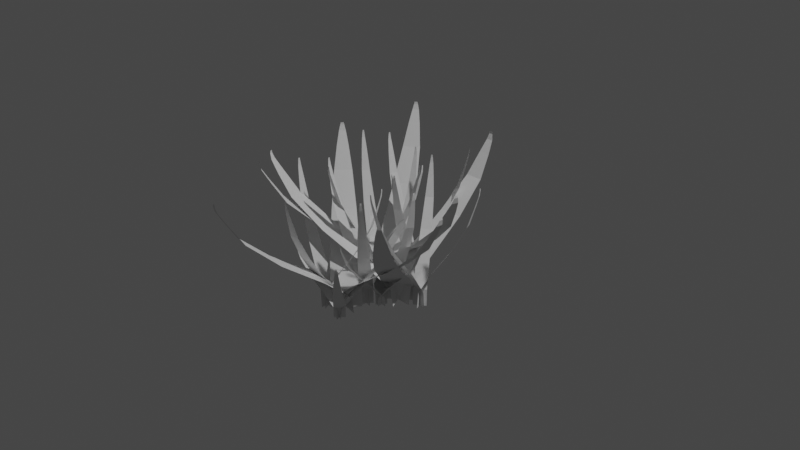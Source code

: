 # Source: Grass_V1.blend  (saved by Blender 2.93.20; exported with 4.5.12 LTS)
import bpy
from mathutils import Matrix  # noqa: F401  (used for matrix-valued properties, if any)

bpy.ops.wm.read_factory_settings(use_empty=True)
scene = bpy.context.scene
scene.name = 'Scene'

# ---- collections
col_collection = bpy.data.collections.new('Collection'); scene.collection.children.link(col_collection)

# ---- world
world_world = bpy.data.worlds.new('World'); scene.world = world_world
world_world.use_nodes = True; world_world.node_tree.nodes.clear()
_N = world_world.node_tree.nodes; _L = world_world.node_tree.links
n0 = _N.new('ShaderNodeOutputWorld'); n0.name = 'World Output'; n0.location = (300, 300)
n1 = _N.new('ShaderNodeBackground'); n1.name = 'Background'; n1.location = (10, 300)
n1.inputs[0].default_value = (0.05088, 0.05088, 0.05088, 1.0)
_L.new(n1.outputs[0], n0.inputs[0])
n0.is_active_output = True
world_world.color = (0.05088, 0.05088, 0.05088)
world_world.use_sun_shadow = False
world_world.sun_shadow_jitter_overblur = 0.0

# ---- cameras
cam_camera = bpy.data.cameras.new('Camera')
cam_camera.clip_end = 100.0
cam_camera.ortho_scale = 7.314

# ---- lights
light_light = bpy.data.lights.new('Light', 'POINT')
light_light.transmission_factor = 0.0
light_light.energy = 1000.0
light_light.shadow_soft_size = 0.1
light_light.shadow_maximum_resolution = 0.006
light_light.use_absolute_resolution = True

# ---- meshes
me_plane = bpy.data.meshes.new('Plane')
me_plane.from_pydata([(-1.0, -1.0, 0.0), (1.0, -1.0, 0.0), (-0.1, 0.943, -0.8316), (0.1, 0.943, -0.8316), (-0.1339, 0.9097, -0.8323), (-0.2276, 0.8301, -0.8214), (-0.3864, 0.6585, -0.7724), (-0.6007, 0.3635, -0.6808), (-0.8146, -0.03188, -0.4702), (-0.9579, -0.4365, -0.1915), (-1.0, -0.7497, -0.01666), (1.0, -0.7497, -0.01666), (0.9579, -0.4365, -0.1915), (0.8146, -0.03188, -0.4702), (0.6007, 0.3635, -0.6808), (0.3864, 0.6585, -0.7724), (0.2276, 0.8301, -0.8214), (0.1339, 0.9097, -0.8323), (0.4848, -1.0, 0.08746), (-0.4848, -1.0, -0.08746), (-7.225, 0.943, 0.4119), (-7.322, 0.943, 0.3944), (-7.215, 0.9097, 0.4152), (-7.074, 0.8301, 0.4181), (-6.569, 0.6585, 0.4083), (-5.663, 0.3635, 0.3826), (-3.717, -0.03188, 0.2992), (-1.21, -0.4365, 0.1766), (0.3391, -0.7497, 0.09554), (-0.6305, -0.7497, -0.07939), (-2.139, -0.4365, 0.009051), (-4.507, -0.03188, 0.1567), (-6.245, 0.3635, 0.2775), (-6.943, 0.6585, 0.3407), (-7.294, 0.8301, 0.3783), (-7.345, 0.9097, 0.3918), (0.7682, -1.0, -0.06402), (-0.7682, -1.0, 0.06402), (5.401, 0.943, 0.6325), (5.247, 0.943, 0.6453), (5.431, 0.9097, 0.6308), (5.433, 0.8301, 0.6164), (5.242, 0.6585, 0.5687), (4.82, 0.3635, 0.4845), (3.636, -0.03188, 0.309), (1.962, -0.4365, 0.08578), (0.8749, -0.7497, -0.05122), (-0.6616, -0.7497, 0.07682), (0.49, -0.4365, 0.2084), (2.384, -0.03188, 0.4133), (3.897, 0.3635, 0.5614), (4.648, 0.6585, 0.6181), (5.083, 0.8301, 0.6456), (5.226, 0.9097, 0.648), (-1.564, -1.064, -0.05584), (-0.7404, -1.064, -0.09455), (-2.803, 0.7891, -0.4156), (-2.72, 0.7891, -0.4195), (-2.818, 0.7573, -0.4153), (-2.835, 0.6813, -0.4089), (-2.806, 0.5178, -0.3857), (-2.717, 0.2364, -0.3438), (-2.397, -0.1407, -0.253), (-1.917, -0.5266, -0.1355), (-1.596, -0.8253, -0.0627), (-0.7727, -0.8253, -0.1014), (-1.128, -0.5266, -0.1726), (-1.727, -0.1407, -0.2845), (-2.222, 0.2364, -0.3671), (-2.488, 0.5178, -0.4007), (-2.648, 0.6813, -0.4177), (-2.708, 0.7573, -0.4204), (-0.7833, -1.064, -0.04857), (-1.521, -1.064, -0.1018), (-3.329, 0.7891, 0.2342), (-3.403, 0.7891, 0.2289), (-3.319, 0.7573, 0.2354), (-3.255, 0.6813, 0.2338), (-3.066, 0.5178, 0.22), (-2.743, 0.2364, 0.1919), (-2.103, -0.1407, 0.1199), (-1.309, -0.5266, 0.02093), (-0.8276, -0.8253, -0.04243), (-1.565, -0.8253, -0.09568), (-2.015, -0.5266, -0.03007), (-2.704, -0.1407, 0.07653), (-3.186, 0.2364, 0.1599), (-3.351, 0.5178, 0.1994), (-3.423, 0.6813, 0.2217), (-3.418, 0.7573, 0.2282), (-0.9597, -1.064, -0.1164), (-1.344, -1.064, -0.03398), (2.295, 0.7891, 0.08066), (2.257, 0.7891, 0.0889), (2.305, 0.7573, 0.0794), (2.277, 0.6813, 0.07343), (2.106, 0.5178, 0.05747), (1.77, 0.2364, 0.031), (0.9427, -0.1407, -0.01833), (-0.1785, -0.5266, -0.07785), (-0.8911, -0.8253, -0.1132), (-1.276, -0.8253, -0.03077), (-0.5471, -0.5266, 0.001123), (0.6293, -0.1407, 0.04883), (1.539, 0.2364, 0.08052), (1.958, 0.5178, 0.08933), (2.19, 0.6813, 0.09219), (2.253, 0.7573, 0.09043), (-0.6144, -1.027, 0.1371), (-0.2219, -1.027, 0.07178), (-3.154, 0.0525, -0.05551), (-3.114, 0.0525, -0.06204), (-3.162, 0.03396, -0.05454), (-3.145, -0.01027, -0.04933), (-3.016, -0.1056, -0.03454), (-2.759, -0.2695, -0.009553), (-2.113, -0.4891, 0.03876), (-1.231, -0.7139, 0.09814), (-0.6688, -0.8879, 0.1338), (-0.2763, -0.8879, 0.06851), (-0.8554, -0.7139, 0.03558), (-1.794, -0.4891, -0.01444), (-2.523, -0.2695, -0.04878), (-2.865, -0.1056, -0.05978), (-3.056, -0.01027, -0.06419), (-3.11, 0.03396, -0.06328), (-0.03735, -1.027, 0.1058), (-0.7989, -1.027, 0.1031), (-0.4909, 0.0525, 0.4212), (-0.5671, 0.0525, 0.421), (-0.4781, 0.03396, 0.4215), (-0.4409, -0.01027, 0.4175), (-0.3739, -0.1056, 0.3991), (-0.2802, -0.2695, 0.3644), (-0.1706, -0.4891, 0.2845), (-0.07891, -0.7139, 0.1786), (-0.03957, -0.8879, 0.1121), (-0.8011, -0.8879, 0.1094), (-0.8084, -0.7139, 0.1761), (-0.791, -0.4891, 0.2824), (-0.7376, -0.2695, 0.3628), (-0.6682, -0.1056, 0.398), (-0.6143, -0.01027, 0.4169), (-0.58, 0.03396, 0.4212), (-0.4764, -1.027, 0.06678), (-0.3598, -1.027, 0.1421), (2.707, 0.0525, 0.05219), (2.719, 0.0525, 0.05972), (2.708, 0.03396, 0.05087), (2.661, -0.01027, 0.04798), (2.468, -0.1056, 0.04485), (2.11, -0.2695, 0.04213), (1.305, -0.4891, 0.04635), (0.247, -0.7139, 0.05721), (-0.4137, -0.8879, 0.06581), (-0.2971, -0.8879, 0.1411), (0.3587, -0.7139, 0.1293), (1.4, -0.4891, 0.1077), (2.18, -0.2695, 0.08736), (2.513, -0.1056, 0.07395), (2.688, -0.01027, 0.06512), (2.724, 0.03396, 0.06095), (1.754, -1.033, -0.06359), (0.8472, -1.033, -0.07129), (1.026, 0.8199, 0.3099), (0.935, 0.8199, 0.3091), (1.041, 0.7881, 0.3103), (1.087, 0.7121, 0.3057), (1.178, 0.5486, 0.2842), (1.311, 0.2672, 0.2434), (1.489, -0.1099, 0.1488), (1.661, -0.4958, 0.02303), (1.747, -0.7945, -0.05604), (0.8408, -0.7945, -0.06374), (0.7926, -0.4958, 0.01566), (0.7502, -0.1099, 0.1425), (0.7661, 0.2672, 0.2388), (0.8279, 0.5486, 0.2812), (0.8811, 0.7121, 0.304), (0.9193, 0.7881, 0.3093), (1.114, -1.033, -0.109), (1.487, -1.033, -0.02593), (4.734, 0.8199, -0.2263), (4.771, 0.8199, -0.218), (4.731, 0.7881, -0.2279), (4.668, 0.7121, -0.2297), (4.435, 0.5486, -0.2272), (4.015, 0.2672, -0.219), (3.101, -0.1099, -0.1887), (1.917, -0.4958, -0.1428), (1.184, -0.7945, -0.1121), (1.556, -0.7945, -0.02903), (2.274, -0.4958, -0.06331), (3.404, -0.1099, -0.1211), (4.238, 0.2672, -0.1692), (4.579, 0.5486, -0.1951), (4.752, 0.7121, -0.2108), (4.78, 0.7881, -0.2168), (0.9276, -1.033, -0.04138), (1.673, -1.033, -0.0935), (-0.904, 0.8199, -0.3749), (-0.8294, 0.8199, -0.3801), (-0.9185, 0.7881, -0.3743), (-0.9249, 0.7121, -0.3678), (-0.8566, 0.5486, -0.3454), (-0.6976, 0.2672, -0.3056), (-0.2285, -0.1099, -0.2215), (0.4443, -0.4958, -0.1139), (0.8842, -0.7945, -0.0476), (1.63, -0.7945, -0.09972), (1.159, -0.4958, -0.1638), (0.3789, -0.1099, -0.264), (-0.2496, 0.2672, -0.3369), (-0.5684, 0.5486, -0.3655), (-0.7551, 0.7121, -0.3796), (-0.8187, 0.7881, -0.3813), (-3.497, -1.0, -0.1244), (-1.847, -1.0, -0.2375), (-7.457, 0.943, -0.8612), (-7.292, 0.943, -0.8725), (-7.489, 0.9097, -0.8599), (-7.504, 0.8301, -0.8455), (-7.358, 0.6585, -0.7962), (-7.017, 0.3635, -0.7085), (-6.002, -0.03188, -0.5227), (-4.545, -0.4365, -0.2847), (-3.591, -0.7497, -0.1381), (-1.941, -0.7497, -0.2512), (-2.965, -0.4365, -0.393), (-4.659, -0.03188, -0.6148), (-6.026, 0.3635, -0.7764), (-6.721, 0.6585, -0.8399), (-7.129, 0.8301, -0.8713), (-7.268, 0.9097, -0.875), (-1.778, -1.0, -0.1362), (-3.566, -1.0, -0.2257), (-6.302, 0.943, 0.5674), (-6.481, 0.943, 0.5584), (-6.275, 0.9097, 0.5695), (-6.142, 0.8301, 0.5639), (-5.781, 0.6585, 0.5272), (-5.179, 0.3635, 0.4548), (-4.046, -0.03188, 0.276), (-2.672, -0.4365, 0.03317), (-1.852, -0.7497, -0.1213), (-3.641, -0.7497, -0.2108), (-4.385, -0.4365, -0.05251), (-5.503, -0.03188, 0.2032), (-6.254, 0.3635, 0.4011), (-6.472, 0.6585, 0.4927), (-6.549, 0.8301, 0.5435), (-6.514, 0.9097, 0.5575), (-2.4, -1.0, -0.2772), (-2.944, -1.0, -0.08469), (5.359, 0.943, 0.03533), (5.305, 0.943, 0.05458), (5.375, 0.9097, 0.03226), (5.295, 0.8301, 0.02027), (4.867, 0.6585, -0.008309), (4.043, 0.3635, -0.05383), (2.074, -0.03188, -0.1316), (-0.5689, -0.4365, -0.2211), (-2.24, -0.7497, -0.2726), (-2.783, -0.7497, -0.08017), (-1.089, -0.4365, -0.03674), (1.632, -0.03188, 0.02517), (3.717, 0.3635, 0.06179), (4.657, 0.6585, 0.06607), (5.171, 0.8301, 0.06408), (5.302, 0.9097, 0.05803), (-4.277, -1.064, -0.1386), (-3.817, -1.064, -0.217), (-7.334, 0.7891, -0.3653), (-7.288, 0.7891, -0.3731), (-7.344, 0.7573, -0.3641), (-7.323, 0.6813, -0.3579), (-7.167, 0.5178, -0.3404), (-6.857, 0.2364, -0.3109), (-6.08, -0.1407, -0.254), (-5.019, -0.5266, -0.1843), (-4.343, -0.8253, -0.1424), (-3.883, -0.8253, -0.2209), (-4.578, -0.5266, -0.2595), (-5.705, -0.1407, -0.318), (-6.58, 0.2364, -0.358), (-6.989, 0.5178, -0.3707), (-7.218, 0.6813, -0.3758), (-7.283, 0.7573, -0.3746), (-3.593, -1.064, -0.1767), (-4.502, -1.064, -0.1789), (-4.094, 0.7891, 0.2005), (-4.185, 0.7891, 0.2003), (-4.078, 0.7573, 0.2008), (-4.035, 0.6813, 0.196), (-3.957, 0.5178, 0.1739), (-3.849, 0.2364, 0.1324), (-3.729, -0.1407, 0.0369), (-3.633, -0.5266, -0.08967), (-3.594, -0.8253, -0.1691), (-4.504, -0.8253, -0.1713), (-4.504, -0.5266, -0.09179), (-4.47, -0.1407, 0.0351), (-4.396, 0.2364, 0.1311), (-4.308, 0.5178, 0.173), (-4.242, 0.6813, 0.1955), (-4.2, 0.7573, 0.2006), (-4.122, -1.064, -0.2227), (-3.973, -1.064, -0.1329), (-0.3228, 0.7891, -0.2442), (-0.3079, 0.7891, -0.2352), (-0.3221, 0.7573, -0.2458), (-0.3783, 0.6813, -0.2492), (-0.6097, 0.5178, -0.2526), (-1.037, 0.2364, -0.2554), (-1.998, -0.1407, -0.2494), (-3.259, -0.5266, -0.235), (-4.047, -0.8253, -0.2239), (-3.898, -0.8253, -0.1342), (-3.117, -0.5266, -0.1491), (-1.877, -0.1407, -0.1762), (-0.9476, 0.2364, -0.2015), (-0.5522, 0.5178, -0.218), (-0.3444, 0.6813, -0.2287), (-0.3022, 0.7573, -0.2337), (-2.403, -1.027, -0.03312), (-2.449, -1.027, -0.1092), (-5.587, 0.0525, -0.0484), (-5.591, 0.0525, -0.05601), (-5.589, 0.03396, -0.0471), (-5.545, -0.01027, -0.04378), (-5.355, -0.1056, -0.03886), (-5.002, -0.2695, -0.0328), (-4.196, -0.4891, -0.02946), (-3.133, -0.7139, -0.03036), (-2.467, -0.8879, -0.03275), (-2.512, -0.8879, -0.1088), (-3.176, -0.7139, -0.1032), (-4.233, -0.4891, -0.09142), (-5.029, -0.2695, -0.07849), (-5.373, -0.1056, -0.06825), (-5.555, -0.01027, -0.06109), (-5.595, 0.03396, -0.05728), (-2.105, -1.027, -0.09159), (-2.748, -1.027, -0.05073), (-0.695, 0.0525, 0.1942), (-0.7593, 0.0525, 0.1983), (-0.6827, 0.03396, 0.1938), (-0.675, -0.01027, 0.1883), (-0.7238, -0.1056, 0.1694), (-0.8422, -0.2695, 0.1355), (-1.204, -0.4891, 0.0634), (-1.727, -0.7139, -0.02915), (-2.071, -0.8879, -0.08623), (-2.714, -0.8879, -0.04537), (-2.343, -0.7139, 0.009991), (-1.728, -0.4891, 0.09669), (-1.229, -0.2695, 0.16), (-0.9724, -0.1056, 0.1851), (-0.8213, -0.01027, 0.1976), (-0.7688, 0.03396, 0.1992), (-2.687, -1.027, -0.09891), (-2.165, -1.027, -0.0434), (-0.1439, 0.0525, -0.291), (-0.09175, 0.0525, -0.2854), (-0.1508, 0.03396, -0.2921), (-0.2057, -0.01027, -0.2918), (-0.383, -0.1056, -0.2835), (-0.6934, -0.2695, -0.2655), (-1.334, -0.4891, -0.2165), (-2.145, -0.7139, -0.1477), (-2.641, -0.8879, -0.1033), (-2.119, -0.8879, -0.04775), (-1.645, -0.7139, -0.09454), (-0.9086, -0.4891, -0.1712), (-0.3798, -0.2695, -0.2321), (-0.1813, -0.1056, -0.262), (-0.08694, -0.01027, -0.2792), (-0.08097, 0.03396, -0.2847), (-1.585, -1.033, -0.3325), (-2.376, -1.033, -0.2876), (-0.07378, 0.8199, 0.01666), (-0.1529, 0.8199, 0.02115), (-0.0588, 0.7881, 0.01618), (-0.04634, 0.7121, 0.009737), (-0.09336, 0.5486, -0.01318), (-0.2144, 0.2672, -0.05426), (-0.6027, -0.1099, -0.1424), (-1.172, -0.4958, -0.2559), (-1.548, -0.7945, -0.326), (-2.339, -0.7945, -0.281), (-1.93, -0.4958, -0.2128), (-1.247, -0.1099, -0.1058), (-0.6897, 0.2672, -0.02729), (-0.3991, 0.5486, 0.00417), (-0.2264, 0.7121, 0.01996), (-0.1647, 0.7881, 0.02219), (-2.369, -1.033, -0.3338), (-1.593, -1.033, -0.2864), (-0.04724, 0.8199, -0.6353), (0.03039, 0.8199, -0.6305), (-0.05873, 0.7881, -0.6364), (-0.1211, 0.7121, -0.6343), (-0.2988, 0.5486, -0.6191), (-0.5994, 0.2672, -0.5886), (-1.182, -0.1099, -0.5119), (-1.898, -0.4958, -0.4071), (-2.329, -0.7945, -0.3403), (-1.553, -0.7945, -0.2928), (-1.155, -0.4958, -0.3617), (-0.5494, -0.1099, -0.4733), (-0.133, 0.2672, -0.5601), (0.001215, 0.5486, -0.6008), (0.05559, 0.7121, -0.6235), (0.0452, 0.7881, -0.63), (-2.141, -1.033, -0.2675), (-1.821, -1.033, -0.3527), (-5.537, 0.8199, -0.439), (-5.505, 0.8199, -0.4476), (-5.546, 0.7881, -0.4377), (-5.514, 0.7121, -0.432), (-5.331, 0.5486, -0.4174), (-4.975, 0.2672, -0.3936), (-4.113, -0.1099, -0.3507), (-2.949, -0.4958, -0.3), (-2.212, -0.7945, -0.2702), (-1.891, -0.7945, -0.3553), (-2.643, -0.4958, -0.3815), (-3.852, -0.1099, -0.4201), (-4.783, 0.2672, -0.4447), (-5.208, 0.5486, -0.4503), (-5.441, 0.7121, -0.4513), (-5.503, 0.7881, -0.4491), (-2.204, -1.0, 0.3792), (-0.9096, -1.0, 0.2267), (-7.961, 0.943, -0.2277), (-7.831, 0.943, -0.2429), (-7.988, 0.9097, -0.2256), (-7.965, 0.8301, -0.2113), (-7.695, 0.6585, -0.1676), (-7.135, 0.3635, -0.09189), (-5.668, -0.03188, 0.06073), (-3.636, -0.4365, 0.252), (-2.331, -0.7497, 0.3684), (-1.037, -0.7497, 0.2159), (-2.396, -0.4365, 0.106), (-4.614, -0.03188, -0.06346), (-6.357, 0.3635, -0.1835), (-7.195, 0.6585, -0.2265), (-7.671, 0.8301, -0.246), (-7.815, 0.9097, -0.246), (-0.5764, -1.0, 0.3226), (-2.537, -1.0, 0.2833), (-3.093, 0.943, 1.12), (-3.29, 0.943, 1.116), (-3.062, 0.9097, 1.122), (-2.948, 0.8301, 1.113), (-2.696, 0.6585, 1.068), (-2.306, 0.3635, 0.9823), (-1.682, -0.03188, 0.78), (-0.9941, -0.4365, 0.5095), (-0.6091, -0.7497, 0.3389), (-2.57, -0.7497, 0.2996), (-2.872, -0.4365, 0.4719), (-3.28, -0.03188, 0.7479), (-3.484, 0.3635, 0.9586), (-3.454, 0.6585, 1.053), (-3.395, 0.8301, 1.104), (-3.324, 0.9097, 1.116), (-1.548, -1.0, 0.203), (-1.566, -1.0, 0.403), (6.76, 0.943, 0.3006), (6.758, 0.943, 0.3206), (6.767, 0.9097, 0.2973), (6.659, 0.8301, 0.2878), (6.171, 0.6585, 0.2714), (5.256, 0.3635, 0.2492), (3.152, -0.03188, 0.2258), (0.3667, -0.4365, 0.2089), (-1.381, -0.7497, 0.2031), (-1.399, -0.7497, 0.4031), (0.349, -0.4365, 0.4005), (3.137, -0.03188, 0.3888), (5.245, 0.3635, 0.3693), (6.164, 0.6585, 0.3487), (6.654, 0.8301, 0.3333), (6.765, 0.9097, 0.324), (-2.995, -1.064, 0.386), (-2.757, -1.064, 0.2982), (-6.539, 0.7891, 0.2476), (-6.515, 0.7891, 0.2388), (-6.546, 0.7573, 0.249), (-6.509, 0.6813, 0.2544), (-6.313, 0.5178, 0.2672), (-5.936, 0.2364, 0.2875), (-5.037, -0.1407, 0.322), (-3.83, -0.5266, 0.3614), (-3.068, -0.8253, 0.384), (-2.83, -0.8253, 0.2962), (-3.603, -0.5266, 0.2773), (-4.843, -0.1407, 0.2504), (-5.793, 0.2364, 0.2348), (-6.221, 0.5178, 0.2333), (-6.455, 0.6813, 0.2344), (-6.514, 0.7573, 0.2372), (-2.434, -1.064, 0.3312), (-3.317, -1.064, 0.353), (-1.927, 0.7891, 0.7083), (-2.015, 0.7891, 0.7105), (-1.911, 0.7573, 0.7083), (-1.881, 0.6813, 0.7024), (-1.864, 0.5178, 0.6791), (-1.87, 0.2364, 0.6363), (-2.004, -0.1407, 0.5409), (-2.244, -0.5266, 0.4163), (-2.416, -0.8253, 0.3386), (-3.299, -0.8253, 0.3603), (-3.09, -0.5266, 0.4371), (-2.724, -0.1407, 0.5586), (-2.4, 0.2364, 0.6493), (-2.206, 0.5178, 0.6875), (-2.082, 0.6813, 0.7074), (-2.029, 0.7573, 0.7112), (-3.065, -1.064, 0.3008), (-2.686, -1.064, 0.3835), (0.5436, 0.7891, 0.1802), (0.5815, 0.7891, 0.1885), (0.5401, 0.7573, 0.1787), (0.4769, 0.6813, 0.1769), (0.2445, 0.5178, 0.1796), (-0.1751, 0.2364, 0.1881), (-1.086, -0.1407, 0.2192), (-2.266, -0.5266, 0.2662), (-2.997, -0.8253, 0.2976), (-2.617, -0.8253, 0.3803), (-1.902, -0.5266, 0.3454), (-0.7773, -0.1407, 0.2866), (0.05279, 0.2364, 0.2378), (0.3912, 0.5178, 0.2115), (0.5633, 0.6813, 0.1957), (0.5909, 0.7573, 0.1897), (-0.9095, -1.027, 0.4385), (-1.153, -1.027, 0.3663), (-4.021, 0.0525, 0.5074), (-4.046, 0.0525, 0.5002), (-4.02, 0.03396, 0.5087), (-3.969, -0.01027, 0.5108), (-3.773, -0.1056, 0.5105), (-3.416, -0.2695, 0.5071), (-2.629, -0.4891, 0.4891), (-1.606, -0.7139, 0.4603), (-0.9696, -0.8879, 0.4406), (-1.213, -0.8879, 0.3684), (-1.839, -0.7139, 0.3912), (-2.828, -0.4891, 0.4303), (-3.562, -0.2695, 0.4637), (-3.867, -0.1056, 0.4826), (-4.024, -0.01027, 0.4943), (-4.052, 0.03396, 0.4991), (-0.7748, -1.027, 0.3743), (-1.288, -1.027, 0.4306), (1.336, 0.0525, 0.613), (1.285, 0.0525, 0.6186), (1.347, 0.03396, 0.6122), (1.34, -0.01027, 0.6068), (1.243, -0.1056, 0.5898), (1.04, -0.2695, 0.5602), (0.5017, -0.4891, 0.5001), (-0.2464, -0.7139, 0.4246), (-0.7279, -0.8879, 0.3785), (-1.241, -0.8879, 0.4349), (-0.738, -0.7139, 0.4785), (0.08362, -0.4891, 0.546), (0.7316, -0.2695, 0.594), (1.045, -0.1056, 0.6115), (1.223, -0.01027, 0.6196), (1.278, 0.03396, 0.6198), (-1.356, -1.027, 0.3825), (-0.7067, -1.027, 0.4223), (0.5932, 0.0525, 0.1304), (0.6582, 0.0525, 0.1344), (0.5836, 0.03396, 0.1295), (0.5313, -0.01027, 0.1312), (0.3823, -0.1056, 0.1439), (0.13, -0.2695, 0.1694), (-0.3591, -0.4891, 0.2335), (-0.9609, -0.7139, 0.3212), (-1.323, -0.8879, 0.3771), (-0.6735, -0.8879, 0.4169), (-0.3388, -0.7139, 0.3593), (0.17, -0.4891, 0.266), (0.5201, -0.2695, 0.1933), (0.6332, -0.1056, 0.1593), (0.6791, -0.01027, 0.1402), (0.6706, 0.03396, 0.1348), (-0.9065, -1.033, 0.1281), (-1.552, -1.033, 0.1922), (1.469, 0.8199, 0.4254), (1.405, 0.8199, 0.4318), (1.482, 0.7881, 0.4245), (1.477, 0.7121, 0.4179), (1.372, 0.5486, 0.3971), (1.147, 0.2672, 0.3606), (0.5409, -0.1099, 0.2858), (-0.3063, -0.4958, 0.1913), (-0.8531, -0.7945, 0.1335), (-1.499, -0.7945, 0.1976), (-0.9245, -0.4958, 0.2527), (0.01517, -0.1099, 0.338), (0.7594, 0.2672, 0.3991), (1.122, 0.5486, 0.4218), (1.331, 0.7121, 0.4325), (1.396, 0.7881, 0.4331), (-1.666, -1.033, 0.1475), (-0.7924, -1.033, 0.1729), (-0.2181, 0.8199, -0.2044), (-0.1307, 0.8199, -0.2019), (-0.232, 0.7881, -0.2051), (-0.2869, 0.7121, -0.2015), (-0.4183, 0.5486, -0.1822), (-0.6282, 0.2672, -0.1448), (-0.9887, -0.1099, -0.05555), (-1.405, -0.4958, 0.06438), (-1.645, -0.7945, 0.1402), (-0.7713, -0.7945, 0.1656), (-0.5679, -0.4958, 0.08868), (-0.277, -0.1099, -0.03489), (-0.1034, 0.2672, -0.1296), (-0.08067, 0.5486, -0.1724), (-0.08799, 0.7121, -0.1958), (-0.115, 0.7881, -0.2017), (-1.272, -1.033, 0.2055), (-1.187, -1.033, 0.1149), (-5.0, 0.8199, 0.1292), (-4.991, 0.8199, 0.1201), (-5.004, 0.7881, 0.1307), (-4.959, 0.7121, 0.1354), (-4.744, 0.5486, 0.1447), (-4.338, 0.2672, 0.1583), (-3.393, -0.1099, 0.177), (-2.137, -0.4958, 0.1954), (-1.347, -0.7945, 0.2048), (-1.262, -0.7945, 0.1142), (-2.056, -0.4958, 0.1086), (-3.324, -0.1099, 0.1032), (-4.287, 0.2672, 0.1039), (-4.711, 0.5486, 0.1097), (-4.939, 0.7121, 0.1148), (-4.993, 0.7881, 0.1186)], [], [(4, 17, 3, 2), (0, 1, 11, 10), (10, 11, 12, 9), (9, 12, 13, 8), (8, 13, 14, 7), (7, 14, 15, 6), (6, 15, 16, 5), (5, 16, 17, 4), (22, 35, 21, 20), (18, 19, 29, 28), (28, 29, 30, 27), (27, 30, 31, 26), (26, 31, 32, 25), (25, 32, 33, 24), (24, 33, 34, 23), (23, 34, 35, 22), (40, 53, 39, 38), (36, 37, 47, 46), (46, 47, 48, 45), (45, 48, 49, 44), (44, 49, 50, 43), (43, 50, 51, 42), (42, 51, 52, 41), (41, 52, 53, 40), (58, 71, 57, 56), (54, 55, 65, 64), (64, 65, 66, 63), (63, 66, 67, 62), (62, 67, 68, 61), (61, 68, 69, 60), (60, 69, 70, 59), (59, 70, 71, 58), (76, 89, 75, 74), (72, 73, 83, 82), (82, 83, 84, 81), (81, 84, 85, 80), (80, 85, 86, 79), (79, 86, 87, 78), (78, 87, 88, 77), (77, 88, 89, 76), (94, 107, 93, 92), (90, 91, 101, 100), (100, 101, 102, 99), (99, 102, 103, 98), (98, 103, 104, 97), (97, 104, 105, 96), (96, 105, 106, 95), (95, 106, 107, 94), (112, 125, 111, 110), (108, 109, 119, 118), (118, 119, 120, 117), (117, 120, 121, 116), (116, 121, 122, 115), (115, 122, 123, 114), (114, 123, 124, 113), (113, 124, 125, 112), (130, 143, 129, 128), (126, 127, 137, 136), (136, 137, 138, 135), (135, 138, 139, 134), (134, 139, 140, 133), (133, 140, 141, 132), (132, 141, 142, 131), (131, 142, 143, 130), (148, 161, 147, 146), (144, 145, 155, 154), (154, 155, 156, 153), (153, 156, 157, 152), (152, 157, 158, 151), (151, 158, 159, 150), (150, 159, 160, 149), (149, 160, 161, 148), (166, 179, 165, 164), (162, 163, 173, 172), (172, 173, 174, 171), (171, 174, 175, 170), (170, 175, 176, 169), (169, 176, 177, 168), (168, 177, 178, 167), (167, 178, 179, 166), (184, 197, 183, 182), (180, 181, 191, 190), (190, 191, 192, 189), (189, 192, 193, 188), (188, 193, 194, 187), (187, 194, 195, 186), (186, 195, 196, 185), (185, 196, 197, 184), (202, 215, 201, 200), (198, 199, 209, 208), (208, 209, 210, 207), (207, 210, 211, 206), (206, 211, 212, 205), (205, 212, 213, 204), (204, 213, 214, 203), (203, 214, 215, 202), (220, 233, 219, 218), (216, 217, 227, 226), (226, 227, 228, 225), (225, 228, 229, 224), (224, 229, 230, 223), (223, 230, 231, 222), (222, 231, 232, 221), (221, 232, 233, 220), (238, 251, 237, 236), (234, 235, 245, 244), (244, 245, 246, 243), (243, 246, 247, 242), (242, 247, 248, 241), (241, 248, 249, 240), (240, 249, 250, 239), (239, 250, 251, 238), (256, 269, 255, 254), (252, 253, 263, 262), (262, 263, 264, 261), (261, 264, 265, 260), (260, 265, 266, 259), (259, 266, 267, 258), (258, 267, 268, 257), (257, 268, 269, 256), (274, 287, 273, 272), (270, 271, 281, 280), (280, 281, 282, 279), (279, 282, 283, 278), (278, 283, 284, 277), (277, 284, 285, 276), (276, 285, 286, 275), (275, 286, 287, 274), (292, 305, 291, 290), (288, 289, 299, 298), (298, 299, 300, 297), (297, 300, 301, 296), (296, 301, 302, 295), (295, 302, 303, 294), (294, 303, 304, 293), (293, 304, 305, 292), (310, 323, 309, 308), (306, 307, 317, 316), (316, 317, 318, 315), (315, 318, 319, 314), (314, 319, 320, 313), (313, 320, 321, 312), (312, 321, 322, 311), (311, 322, 323, 310), (328, 341, 327, 326), (324, 325, 335, 334), (334, 335, 336, 333), (333, 336, 337, 332), (332, 337, 338, 331), (331, 338, 339, 330), (330, 339, 340, 329), (329, 340, 341, 328), (346, 359, 345, 344), (342, 343, 353, 352), (352, 353, 354, 351), (351, 354, 355, 350), (350, 355, 356, 349), (349, 356, 357, 348), (348, 357, 358, 347), (347, 358, 359, 346), (364, 377, 363, 362), (360, 361, 371, 370), (370, 371, 372, 369), (369, 372, 373, 368), (368, 373, 374, 367), (367, 374, 375, 366), (366, 375, 376, 365), (365, 376, 377, 364), (382, 395, 381, 380), (378, 379, 389, 388), (388, 389, 390, 387), (387, 390, 391, 386), (386, 391, 392, 385), (385, 392, 393, 384), (384, 393, 394, 383), (383, 394, 395, 382), (400, 413, 399, 398), (396, 397, 407, 406), (406, 407, 408, 405), (405, 408, 409, 404), (404, 409, 410, 403), (403, 410, 411, 402), (402, 411, 412, 401), (401, 412, 413, 400), (418, 431, 417, 416), (414, 415, 425, 424), (424, 425, 426, 423), (423, 426, 427, 422), (422, 427, 428, 421), (421, 428, 429, 420), (420, 429, 430, 419), (419, 430, 431, 418), (436, 449, 435, 434), (432, 433, 443, 442), (442, 443, 444, 441), (441, 444, 445, 440), (440, 445, 446, 439), (439, 446, 447, 438), (438, 447, 448, 437), (437, 448, 449, 436), (454, 467, 453, 452), (450, 451, 461, 460), (460, 461, 462, 459), (459, 462, 463, 458), (458, 463, 464, 457), (457, 464, 465, 456), (456, 465, 466, 455), (455, 466, 467, 454), (472, 485, 471, 470), (468, 469, 479, 478), (478, 479, 480, 477), (477, 480, 481, 476), (476, 481, 482, 475), (475, 482, 483, 474), (474, 483, 484, 473), (473, 484, 485, 472), (490, 503, 489, 488), (486, 487, 497, 496), (496, 497, 498, 495), (495, 498, 499, 494), (494, 499, 500, 493), (493, 500, 501, 492), (492, 501, 502, 491), (491, 502, 503, 490), (508, 521, 507, 506), (504, 505, 515, 514), (514, 515, 516, 513), (513, 516, 517, 512), (512, 517, 518, 511), (511, 518, 519, 510), (510, 519, 520, 509), (509, 520, 521, 508), (526, 539, 525, 524), (522, 523, 533, 532), (532, 533, 534, 531), (531, 534, 535, 530), (530, 535, 536, 529), (529, 536, 537, 528), (528, 537, 538, 527), (527, 538, 539, 526), (544, 557, 543, 542), (540, 541, 551, 550), (550, 551, 552, 549), (549, 552, 553, 548), (548, 553, 554, 547), (547, 554, 555, 546), (546, 555, 556, 545), (545, 556, 557, 544), (562, 575, 561, 560), (558, 559, 569, 568), (568, 569, 570, 567), (567, 570, 571, 566), (566, 571, 572, 565), (565, 572, 573, 564), (564, 573, 574, 563), (563, 574, 575, 562), (580, 593, 579, 578), (576, 577, 587, 586), (586, 587, 588, 585), (585, 588, 589, 584), (584, 589, 590, 583), (583, 590, 591, 582), (582, 591, 592, 581), (581, 592, 593, 580), (598, 611, 597, 596), (594, 595, 605, 604), (604, 605, 606, 603), (603, 606, 607, 602), (602, 607, 608, 601), (601, 608, 609, 600), (600, 609, 610, 599), (599, 610, 611, 598), (616, 629, 615, 614), (612, 613, 623, 622), (622, 623, 624, 621), (621, 624, 625, 620), (620, 625, 626, 619), (619, 626, 627, 618), (618, 627, 628, 617), (617, 628, 629, 616), (634, 647, 633, 632), (630, 631, 641, 640), (640, 641, 642, 639), (639, 642, 643, 638), (638, 643, 644, 637), (637, 644, 645, 636), (636, 645, 646, 635), (635, 646, 647, 634)])
_uv = me_plane.uv_layers.new(name='UVMap')
_uv.uv.foreach_set('vector', [0.0, 0.875, 1.0, 0.875, 1.0, 1.0, 0.0, 1.0, 0.0, 0.0, 1.0, 0.0, 1.0, 0.125, 0.0, 0.125, 0.0, 0.125, 1.0, 0.125, 1.0, 0.25, 0.0, 0.25, 0.0, 0.25, 1.0, 0.25, 1.0, 0.375, 0.0, 0.375, 0.0, 0.375, 1.0, 0.375, 1.0, 0.5, 0.0, 0.5, 0.0, 0.5, 1.0, 0.5, 1.0, 0.625, 0.0, 0.625, 0.0, 0.625, 1.0, 0.625, 1.0, 0.75, 0.0, 0.75, 0.0, 0.75, 1.0, 0.75, 1.0, 0.875, 0.0, 0.875, 0.0, 0.875, 1.0, 0.875, 1.0, 1.0, 0.0, 1.0, 0.0, 0.0, 1.0, 0.0, 1.0, 0.125, 0.0, 0.125, 0.0, 0.125, 1.0, 0.125, 1.0, 0.25, 0.0, 0.25, 0.0, 0.25, 1.0, 0.25, 1.0, 0.375, 0.0, 0.375, 0.0, 0.375, 1.0, 0.375, 1.0, 0.5, 0.0, 0.5, 0.0, 0.5, 1.0, 0.5, 1.0, 0.625, 0.0, 0.625, 0.0, 0.625, 1.0, 0.625, 1.0, 0.75, 0.0, 0.75, 0.0, 0.75, 1.0, 0.75, 1.0, 0.875, 0.0, 0.875, 0.0, 0.875, 1.0, 0.875, 1.0, 1.0, 0.0, 1.0, 0.0, 0.0, 1.0, 0.0, 1.0, 0.125, 0.0, 0.125, 0.0, 0.125, 1.0, 0.125, 1.0, 0.25, 0.0, 0.25, 0.0, 0.25, 1.0, 0.25, 1.0, 0.375, 0.0, 0.375, 0.0, 0.375, 1.0, 0.375, 1.0, 0.5, 0.0, 0.5, 0.0, 0.5, 1.0, 0.5, 1.0, 0.625, 0.0, 0.625, 0.0, 0.625, 1.0, 0.625, 1.0, 0.75, 0.0, 0.75, 0.0, 0.75, 1.0, 0.75, 1.0, 0.875, 0.0, 0.875, 0.0, 0.875, 1.0, 0.875, 1.0, 1.0, 0.0, 1.0, 0.0, 0.0, 1.0, 0.0, 1.0, 0.125, 0.0, 0.125, 0.0, 0.125, 1.0, 0.125, 1.0, 0.25, 0.0, 0.25, 0.0, 0.25, 1.0, 0.25, 1.0, 0.375, 0.0, 0.375, 0.0, 0.375, 1.0, 0.375, 1.0, 0.5, 0.0, 0.5, 0.0, 0.5, 1.0, 0.5, 1.0, 0.625, 0.0, 0.625, 0.0, 0.625, 1.0, 0.625, 1.0, 0.75, 0.0, 0.75, 0.0, 0.75, 1.0, 0.75, 1.0, 0.875, 0.0, 0.875, 0.0, 0.875, 1.0, 0.875, 1.0, 1.0, 0.0, 1.0, 0.0, 0.0, 1.0, 0.0, 1.0, 0.125, 0.0, 0.125, 0.0, 0.125, 1.0, 0.125, 1.0, 0.25, 0.0, 0.25, 0.0, 0.25, 1.0, 0.25, 1.0, 0.375, 0.0, 0.375, 0.0, 0.375, 1.0, 0.375, 1.0, 0.5, 0.0, 0.5, 0.0, 0.5, 1.0, 0.5, 1.0, 0.625, 0.0, 0.625, 0.0, 0.625, 1.0, 0.625, 1.0, 0.75, 0.0, 0.75, 0.0, 0.75, 1.0, 0.75, 1.0, 0.875, 0.0, 0.875, 0.0, 0.875, 1.0, 0.875, 1.0, 1.0, 0.0, 1.0, 0.0, 0.0, 1.0, 0.0, 1.0, 0.125, 0.0, 0.125, 0.0, 0.125, 1.0, 0.125, 1.0, 0.25, 0.0, 0.25, 0.0, 0.25, 1.0, 0.25, 1.0, 0.375, 0.0, 0.375, 0.0, 0.375, 1.0, 0.375, 1.0, 0.5, 0.0, 0.5, 0.0, 0.5, 1.0, 0.5, 1.0, 0.625, 0.0, 0.625, 0.0, 0.625, 1.0, 0.625, 1.0, 0.75, 0.0, 0.75, 0.0, 0.75, 1.0, 0.75, 1.0, 0.875, 0.0, 0.875, 0.0, 0.875, 1.0, 0.875, 1.0, 1.0, 0.0, 1.0, 0.0, 0.0, 1.0, 0.0, 1.0, 0.125, 0.0, 0.125, 0.0, 0.125, 1.0, 0.125, 1.0, 0.25, 0.0, 0.25, 0.0, 0.25, 1.0, 0.25, 1.0, 0.375, 0.0, 0.375, 0.0, 0.375, 1.0, 0.375, 1.0, 0.5, 0.0, 0.5, 0.0, 0.5, 1.0, 0.5, 1.0, 0.625, 0.0, 0.625, 0.0, 0.625, 1.0, 0.625, 1.0, 0.75, 0.0, 0.75, 0.0, 0.75, 1.0, 0.75, 1.0, 0.875, 0.0, 0.875, 0.0, 0.875, 1.0, 0.875, 1.0, 1.0, 0.0, 1.0, 0.0, 0.0, 1.0, 0.0, 1.0, 0.125, 0.0, 0.125, 0.0, 0.125, 1.0, 0.125, 1.0, 0.25, 0.0, 0.25, 0.0, 0.25, 1.0, 0.25, 1.0, 0.375, 0.0, 0.375, 0.0, 0.375, 1.0, 0.375, 1.0, 0.5, 0.0, 0.5, 0.0, 0.5, 1.0, 0.5, 1.0, 0.625, 0.0, 0.625, 0.0, 0.625, 1.0, 0.625, 1.0, 0.75, 0.0, 0.75, 0.0, 0.75, 1.0, 0.75, 1.0, 0.875, 0.0, 0.875, 0.0, 0.875, 1.0, 0.875, 1.0, 1.0, 0.0, 1.0, 0.0, 0.0, 1.0, 0.0, 1.0, 0.125, 0.0, 0.125, 0.0, 0.125, 1.0, 0.125, 1.0, 0.25, 0.0, 0.25, 0.0, 0.25, 1.0, 0.25, 1.0, 0.375, 0.0, 0.375, 0.0, 0.375, 1.0, 0.375, 1.0, 0.5, 0.0, 0.5, 0.0, 0.5, 1.0, 0.5, 1.0, 0.625, 0.0, 0.625, 0.0, 0.625, 1.0, 0.625, 1.0, 0.75, 0.0, 0.75, 0.0, 0.75, 1.0, 0.75, 1.0, 0.875, 0.0, 0.875, 0.0, 0.875, 1.0, 0.875, 1.0, 1.0, 0.0, 1.0, 0.0, 0.0, 1.0, 0.0, 1.0, 0.125, 0.0, 0.125, 0.0, 0.125, 1.0, 0.125, 1.0, 0.25, 0.0, 0.25, 0.0, 0.25, 1.0, 0.25, 1.0, 0.375, 0.0, 0.375, 0.0, 0.375, 1.0, 0.375, 1.0, 0.5, 0.0, 0.5, 0.0, 0.5, 1.0, 0.5, 1.0, 0.625, 0.0, 0.625, 0.0, 0.625, 1.0, 0.625, 1.0, 0.75, 0.0, 0.75, 0.0, 0.75, 1.0, 0.75, 1.0, 0.875, 0.0, 0.875, 0.0, 0.875, 1.0, 0.875, 1.0, 1.0, 0.0, 1.0, 0.0, 0.0, 1.0, 0.0, 1.0, 0.125, 0.0, 0.125, 0.0, 0.125, 1.0, 0.125, 1.0, 0.25, 0.0, 0.25, 0.0, 0.25, 1.0, 0.25, 1.0, 0.375, 0.0, 0.375, 0.0, 0.375, 1.0, 0.375, 1.0, 0.5, 0.0, 0.5, 0.0, 0.5, 1.0, 0.5, 1.0, 0.625, 0.0, 0.625, 0.0, 0.625, 1.0, 0.625, 1.0, 0.75, 0.0, 0.75, 0.0, 0.75, 1.0, 0.75, 1.0, 0.875, 0.0, 0.875, 0.0, 0.875, 1.0, 0.875, 1.0, 1.0, 0.0, 1.0, 0.0, 0.0, 1.0, 0.0, 1.0, 0.125, 0.0, 0.125, 0.0, 0.125, 1.0, 0.125, 1.0, 0.25, 0.0, 0.25, 0.0, 0.25, 1.0, 0.25, 1.0, 0.375, 0.0, 0.375, 0.0, 0.375, 1.0, 0.375, 1.0, 0.5, 0.0, 0.5, 0.0, 0.5, 1.0, 0.5, 1.0, 0.625, 0.0, 0.625, 0.0, 0.625, 1.0, 0.625, 1.0, 0.75, 0.0, 0.75, 0.0, 0.75, 1.0, 0.75, 1.0, 0.875, 0.0, 0.875, 0.0, 0.875, 1.0, 0.875, 1.0, 1.0, 0.0, 1.0, 0.0, 0.0, 1.0, 0.0, 1.0, 0.125, 0.0, 0.125, 0.0, 0.125, 1.0, 0.125, 1.0, 0.25, 0.0, 0.25, 0.0, 0.25, 1.0, 0.25, 1.0, 0.375, 0.0, 0.375, 0.0, 0.375, 1.0, 0.375, 1.0, 0.5, 0.0, 0.5, 0.0, 0.5, 1.0, 0.5, 1.0, 0.625, 0.0, 0.625, 0.0, 0.625, 1.0, 0.625, 1.0, 0.75, 0.0, 0.75, 0.0, 0.75, 1.0, 0.75, 1.0, 0.875, 0.0, 0.875, 0.0, 0.875, 1.0, 0.875, 1.0, 1.0, 0.0, 1.0, 0.0, 0.0, 1.0, 0.0, 1.0, 0.125, 0.0, 0.125, 0.0, 0.125, 1.0, 0.125, 1.0, 0.25, 0.0, 0.25, 0.0, 0.25, 1.0, 0.25, 1.0, 0.375, 0.0, 0.375, 0.0, 0.375, 1.0, 0.375, 1.0, 0.5, 0.0, 0.5, 0.0, 0.5, 1.0, 0.5, 1.0, 0.625, 0.0, 0.625, 0.0, 0.625, 1.0, 0.625, 1.0, 0.75, 0.0, 0.75, 0.0, 0.75, 1.0, 0.75, 1.0, 0.875, 0.0, 0.875, 0.0, 0.875, 1.0, 0.875, 1.0, 1.0, 0.0, 1.0, 0.0, 0.0, 1.0, 0.0, 1.0, 0.125, 0.0, 0.125, 0.0, 0.125, 1.0, 0.125, 1.0, 0.25, 0.0, 0.25, 0.0, 0.25, 1.0, 0.25, 1.0, 0.375, 0.0, 0.375, 0.0, 0.375, 1.0, 0.375, 1.0, 0.5, 0.0, 0.5, 0.0, 0.5, 1.0, 0.5, 1.0, 0.625, 0.0, 0.625, 0.0, 0.625, 1.0, 0.625, 1.0, 0.75, 0.0, 0.75, 0.0, 0.75, 1.0, 0.75, 1.0, 0.875, 0.0, 0.875, 0.0, 0.875, 1.0, 0.875, 1.0, 1.0, 0.0, 1.0, 0.0, 0.0, 1.0, 0.0, 1.0, 0.125, 0.0, 0.125, 0.0, 0.125, 1.0, 0.125, 1.0, 0.25, 0.0, 0.25, 0.0, 0.25, 1.0, 0.25, 1.0, 0.375, 0.0, 0.375, 0.0, 0.375, 1.0, 0.375, 1.0, 0.5, 0.0, 0.5, 0.0, 0.5, 1.0, 0.5, 1.0, 0.625, 0.0, 0.625, 0.0, 0.625, 1.0, 0.625, 1.0, 0.75, 0.0, 0.75, 0.0, 0.75, 1.0, 0.75, 1.0, 0.875, 0.0, 0.875, 0.0, 0.875, 1.0, 0.875, 1.0, 1.0, 0.0, 1.0, 0.0, 0.0, 1.0, 0.0, 1.0, 0.125, 0.0, 0.125, 0.0, 0.125, 1.0, 0.125, 1.0, 0.25, 0.0, 0.25, 0.0, 0.25, 1.0, 0.25, 1.0, 0.375, 0.0, 0.375, 0.0, 0.375, 1.0, 0.375, 1.0, 0.5, 0.0, 0.5, 0.0, 0.5, 1.0, 0.5, 1.0, 0.625, 0.0, 0.625, 0.0, 0.625, 1.0, 0.625, 1.0, 0.75, 0.0, 0.75, 0.0, 0.75, 1.0, 0.75, 1.0, 0.875, 0.0, 0.875, 0.0, 0.875, 1.0, 0.875, 1.0, 1.0, 0.0, 1.0, 0.0, 0.0, 1.0, 0.0, 1.0, 0.125, 0.0, 0.125, 0.0, 0.125, 1.0, 0.125, 1.0, 0.25, 0.0, 0.25, 0.0, 0.25, 1.0, 0.25, 1.0, 0.375, 0.0, 0.375, 0.0, 0.375, 1.0, 0.375, 1.0, 0.5, 0.0, 0.5, 0.0, 0.5, 1.0, 0.5, 1.0, 0.625, 0.0, 0.625, 0.0, 0.625, 1.0, 0.625, 1.0, 0.75, 0.0, 0.75, 0.0, 0.75, 1.0, 0.75, 1.0, 0.875, 0.0, 0.875, 0.0, 0.875, 1.0, 0.875, 1.0, 1.0, 0.0, 1.0, 0.0, 0.0, 1.0, 0.0, 1.0, 0.125, 0.0, 0.125, 0.0, 0.125, 1.0, 0.125, 1.0, 0.25, 0.0, 0.25, 0.0, 0.25, 1.0, 0.25, 1.0, 0.375, 0.0, 0.375, 0.0, 0.375, 1.0, 0.375, 1.0, 0.5, 0.0, 0.5, 0.0, 0.5, 1.0, 0.5, 1.0, 0.625, 0.0, 0.625, 0.0, 0.625, 1.0, 0.625, 1.0, 0.75, 0.0, 0.75, 0.0, 0.75, 1.0, 0.75, 1.0, 0.875, 0.0, 0.875, 0.0, 0.875, 1.0, 0.875, 1.0, 1.0, 0.0, 1.0, 0.0, 0.0, 1.0, 0.0, 1.0, 0.125, 0.0, 0.125, 0.0, 0.125, 1.0, 0.125, 1.0, 0.25, 0.0, 0.25, 0.0, 0.25, 1.0, 0.25, 1.0, 0.375, 0.0, 0.375, 0.0, 0.375, 1.0, 0.375, 1.0, 0.5, 0.0, 0.5, 0.0, 0.5, 1.0, 0.5, 1.0, 0.625, 0.0, 0.625, 0.0, 0.625, 1.0, 0.625, 1.0, 0.75, 0.0, 0.75, 0.0, 0.75, 1.0, 0.75, 1.0, 0.875, 0.0, 0.875, 0.0, 0.875, 1.0, 0.875, 1.0, 1.0, 0.0, 1.0, 0.0, 0.0, 1.0, 0.0, 1.0, 0.125, 0.0, 0.125, 0.0, 0.125, 1.0, 0.125, 1.0, 0.25, 0.0, 0.25, 0.0, 0.25, 1.0, 0.25, 1.0, 0.375, 0.0, 0.375, 0.0, 0.375, 1.0, 0.375, 1.0, 0.5, 0.0, 0.5, 0.0, 0.5, 1.0, 0.5, 1.0, 0.625, 0.0, 0.625, 0.0, 0.625, 1.0, 0.625, 1.0, 0.75, 0.0, 0.75, 0.0, 0.75, 1.0, 0.75, 1.0, 0.875, 0.0, 0.875, 0.0, 0.875, 1.0, 0.875, 1.0, 1.0, 0.0, 1.0, 0.0, 0.0, 1.0, 0.0, 1.0, 0.125, 0.0, 0.125, 0.0, 0.125, 1.0, 0.125, 1.0, 0.25, 0.0, 0.25, 0.0, 0.25, 1.0, 0.25, 1.0, 0.375, 0.0, 0.375, 0.0, 0.375, 1.0, 0.375, 1.0, 0.5, 0.0, 0.5, 0.0, 0.5, 1.0, 0.5, 1.0, 0.625, 0.0, 0.625, 0.0, 0.625, 1.0, 0.625, 1.0, 0.75, 0.0, 0.75, 0.0, 0.75, 1.0, 0.75, 1.0, 0.875, 0.0, 0.875, 0.0, 0.875, 1.0, 0.875, 1.0, 1.0, 0.0, 1.0, 0.0, 0.0, 1.0, 0.0, 1.0, 0.125, 0.0, 0.125, 0.0, 0.125, 1.0, 0.125, 1.0, 0.25, 0.0, 0.25, 0.0, 0.25, 1.0, 0.25, 1.0, 0.375, 0.0, 0.375, 0.0, 0.375, 1.0, 0.375, 1.0, 0.5, 0.0, 0.5, 0.0, 0.5, 1.0, 0.5, 1.0, 0.625, 0.0, 0.625, 0.0, 0.625, 1.0, 0.625, 1.0, 0.75, 0.0, 0.75, 0.0, 0.75, 1.0, 0.75, 1.0, 0.875, 0.0, 0.875, 0.0, 0.875, 1.0, 0.875, 1.0, 1.0, 0.0, 1.0, 0.0, 0.0, 1.0, 0.0, 1.0, 0.125, 0.0, 0.125, 0.0, 0.125, 1.0, 0.125, 1.0, 0.25, 0.0, 0.25, 0.0, 0.25, 1.0, 0.25, 1.0, 0.375, 0.0, 0.375, 0.0, 0.375, 1.0, 0.375, 1.0, 0.5, 0.0, 0.5, 0.0, 0.5, 1.0, 0.5, 1.0, 0.625, 0.0, 0.625, 0.0, 0.625, 1.0, 0.625, 1.0, 0.75, 0.0, 0.75, 0.0, 0.75, 1.0, 0.75, 1.0, 0.875, 0.0, 0.875, 0.0, 0.875, 1.0, 0.875, 1.0, 1.0, 0.0, 1.0, 0.0, 0.0, 1.0, 0.0, 1.0, 0.125, 0.0, 0.125, 0.0, 0.125, 1.0, 0.125, 1.0, 0.25, 0.0, 0.25, 0.0, 0.25, 1.0, 0.25, 1.0, 0.375, 0.0, 0.375, 0.0, 0.375, 1.0, 0.375, 1.0, 0.5, 0.0, 0.5, 0.0, 0.5, 1.0, 0.5, 1.0, 0.625, 0.0, 0.625, 0.0, 0.625, 1.0, 0.625, 1.0, 0.75, 0.0, 0.75, 0.0, 0.75, 1.0, 0.75, 1.0, 0.875, 0.0, 0.875, 0.0, 0.875, 1.0, 0.875, 1.0, 1.0, 0.0, 1.0, 0.0, 0.0, 1.0, 0.0, 1.0, 0.125, 0.0, 0.125, 0.0, 0.125, 1.0, 0.125, 1.0, 0.25, 0.0, 0.25, 0.0, 0.25, 1.0, 0.25, 1.0, 0.375, 0.0, 0.375, 0.0, 0.375, 1.0, 0.375, 1.0, 0.5, 0.0, 0.5, 0.0, 0.5, 1.0, 0.5, 1.0, 0.625, 0.0, 0.625, 0.0, 0.625, 1.0, 0.625, 1.0, 0.75, 0.0, 0.75, 0.0, 0.75, 1.0, 0.75, 1.0, 0.875, 0.0, 0.875, 0.0, 0.875, 1.0, 0.875, 1.0, 1.0, 0.0, 1.0, 0.0, 0.0, 1.0, 0.0, 1.0, 0.125, 0.0, 0.125, 0.0, 0.125, 1.0, 0.125, 1.0, 0.25, 0.0, 0.25, 0.0, 0.25, 1.0, 0.25, 1.0, 0.375, 0.0, 0.375, 0.0, 0.375, 1.0, 0.375, 1.0, 0.5, 0.0, 0.5, 0.0, 0.5, 1.0, 0.5, 1.0, 0.625, 0.0, 0.625, 0.0, 0.625, 1.0, 0.625, 1.0, 0.75, 0.0, 0.75, 0.0, 0.75, 1.0, 0.75, 1.0, 0.875, 0.0, 0.875, 0.0, 0.875, 1.0, 0.875, 1.0, 1.0, 0.0, 1.0, 0.0, 0.0, 1.0, 0.0, 1.0, 0.125, 0.0, 0.125, 0.0, 0.125, 1.0, 0.125, 1.0, 0.25, 0.0, 0.25, 0.0, 0.25, 1.0, 0.25, 1.0, 0.375, 0.0, 0.375, 0.0, 0.375, 1.0, 0.375, 1.0, 0.5, 0.0, 0.5, 0.0, 0.5, 1.0, 0.5, 1.0, 0.625, 0.0, 0.625, 0.0, 0.625, 1.0, 0.625, 1.0, 0.75, 0.0, 0.75, 0.0, 0.75, 1.0, 0.75, 1.0, 0.875, 0.0, 0.875, 0.0, 0.875, 1.0, 0.875, 1.0, 1.0, 0.0, 1.0, 0.0, 0.0, 1.0, 0.0, 1.0, 0.125, 0.0, 0.125, 0.0, 0.125, 1.0, 0.125, 1.0, 0.25, 0.0, 0.25, 0.0, 0.25, 1.0, 0.25, 1.0, 0.375, 0.0, 0.375, 0.0, 0.375, 1.0, 0.375, 1.0, 0.5, 0.0, 0.5, 0.0, 0.5, 1.0, 0.5, 1.0, 0.625, 0.0, 0.625, 0.0, 0.625, 1.0, 0.625, 1.0, 0.75, 0.0, 0.75, 0.0, 0.75, 1.0, 0.75, 1.0, 0.875, 0.0, 0.875, 0.0, 0.875, 1.0, 0.875, 1.0, 1.0, 0.0, 1.0, 0.0, 0.0, 1.0, 0.0, 1.0, 0.125, 0.0, 0.125, 0.0, 0.125, 1.0, 0.125, 1.0, 0.25, 0.0, 0.25, 0.0, 0.25, 1.0, 0.25, 1.0, 0.375, 0.0, 0.375, 0.0, 0.375, 1.0, 0.375, 1.0, 0.5, 0.0, 0.5, 0.0, 0.5, 1.0, 0.5, 1.0, 0.625, 0.0, 0.625, 0.0, 0.625, 1.0, 0.625, 1.0, 0.75, 0.0, 0.75, 0.0, 0.75, 1.0, 0.75, 1.0, 0.875, 0.0, 0.875, 0.0, 0.875, 1.0, 0.875, 1.0, 1.0, 0.0, 1.0, 0.0, 0.0, 1.0, 0.0, 1.0, 0.125, 0.0, 0.125, 0.0, 0.125, 1.0, 0.125, 1.0, 0.25, 0.0, 0.25, 0.0, 0.25, 1.0, 0.25, 1.0, 0.375, 0.0, 0.375, 0.0, 0.375, 1.0, 0.375, 1.0, 0.5, 0.0, 0.5, 0.0, 0.5, 1.0, 0.5, 1.0, 0.625, 0.0, 0.625, 0.0, 0.625, 1.0, 0.625, 1.0, 0.75, 0.0, 0.75, 0.0, 0.75, 1.0, 0.75, 1.0, 0.875, 0.0, 0.875, 0.0, 0.875, 1.0, 0.875, 1.0, 1.0, 0.0, 1.0, 0.0, 0.0, 1.0, 0.0, 1.0, 0.125, 0.0, 0.125, 0.0, 0.125, 1.0, 0.125, 1.0, 0.25, 0.0, 0.25, 0.0, 0.25, 1.0, 0.25, 1.0, 0.375, 0.0, 0.375, 0.0, 0.375, 1.0, 0.375, 1.0, 0.5, 0.0, 0.5, 0.0, 0.5, 1.0, 0.5, 1.0, 0.625, 0.0, 0.625, 0.0, 0.625, 1.0, 0.625, 1.0, 0.75, 0.0, 0.75, 0.0, 0.75, 1.0, 0.75, 1.0, 0.875, 0.0, 0.875, 0.0, 0.875, 1.0, 0.875, 1.0, 1.0, 0.0, 1.0, 0.0, 0.0, 1.0, 0.0, 1.0, 0.125, 0.0, 0.125, 0.0, 0.125, 1.0, 0.125, 1.0, 0.25, 0.0, 0.25, 0.0, 0.25, 1.0, 0.25, 1.0, 0.375, 0.0, 0.375, 0.0, 0.375, 1.0, 0.375, 1.0, 0.5, 0.0, 0.5, 0.0, 0.5, 1.0, 0.5, 1.0, 0.625, 0.0, 0.625, 0.0, 0.625, 1.0, 0.625, 1.0, 0.75, 0.0, 0.75, 0.0, 0.75, 1.0, 0.75, 1.0, 0.875, 0.0, 0.875, 0.0, 0.875, 1.0, 0.875, 1.0, 1.0, 0.0, 1.0, 0.0, 0.0, 1.0, 0.0, 1.0, 0.125, 0.0, 0.125, 0.0, 0.125, 1.0, 0.125, 1.0, 0.25, 0.0, 0.25, 0.0, 0.25, 1.0, 0.25, 1.0, 0.375, 0.0, 0.375, 0.0, 0.375, 1.0, 0.375, 1.0, 0.5, 0.0, 0.5, 0.0, 0.5, 1.0, 0.5, 1.0, 0.625, 0.0, 0.625, 0.0, 0.625, 1.0, 0.625, 1.0, 0.75, 0.0, 0.75, 0.0, 0.75, 1.0, 0.75, 1.0, 0.875, 0.0, 0.875, 0.0, 0.875, 1.0, 0.875, 1.0, 1.0, 0.0, 1.0, 0.0, 0.0, 1.0, 0.0, 1.0, 0.125, 0.0, 0.125, 0.0, 0.125, 1.0, 0.125, 1.0, 0.25, 0.0, 0.25, 0.0, 0.25, 1.0, 0.25, 1.0, 0.375, 0.0, 0.375, 0.0, 0.375, 1.0, 0.375, 1.0, 0.5, 0.0, 0.5, 0.0, 0.5, 1.0, 0.5, 1.0, 0.625, 0.0, 0.625, 0.0, 0.625, 1.0, 0.625, 1.0, 0.75, 0.0, 0.75, 0.0, 0.75, 1.0, 0.75, 1.0, 0.875, 0.0, 0.875, 0.0, 0.875, 1.0, 0.875, 1.0, 1.0, 0.0, 1.0, 0.0, 0.0, 1.0, 0.0, 1.0, 0.125, 0.0, 0.125, 0.0, 0.125, 1.0, 0.125, 1.0, 0.25, 0.0, 0.25, 0.0, 0.25, 1.0, 0.25, 1.0, 0.375, 0.0, 0.375, 0.0, 0.375, 1.0, 0.375, 1.0, 0.5, 0.0, 0.5, 0.0, 0.5, 1.0, 0.5, 1.0, 0.625, 0.0, 0.625, 0.0, 0.625, 1.0, 0.625, 1.0, 0.75, 0.0, 0.75, 0.0, 0.75, 1.0, 0.75, 1.0, 0.875, 0.0, 0.875])
me_plane.use_remesh_fix_poles = True
me_plane.use_remesh_preserve_attributes = False
me_plane.update()

# ---- objects
ob_light = bpy.data.objects.new('Light', light_light)
ob_camera = bpy.data.objects.new('Camera', cam_camera)
ob_plane = bpy.data.objects.new('Plane', me_plane)

# ---- transforms, parenting, visibility, modifiers, constraints
ob_light.location = (4.076, 1.005, 5.904)
ob_light.rotation_euler = (0.6503, 0.05522, 1.866)
ob_light.lock_rotations_4d = False
ob_light.empty_display_type = 'ARROWS'
ob_light.color = (0.0, 0.0, 0.0, 0.0)
ob_light.lineart.crease_threshold = 0.0
ob_camera.location = (7.359, -6.926, 4.958)
ob_camera.rotation_euler = (1.109, 0.0, 0.8149)
ob_camera.lock_rotations_4d = False
ob_camera.empty_display_type = 'ARROWS'
ob_camera.color = (0.0, 0.0, 0.0, 0.0)
ob_camera.display_type = 'WIRE'
ob_camera.lineart.crease_threshold = 0.0
ob_plane.location = (0.05009, -0.06566, -0.1195)
ob_plane.rotation_euler = (1.571, 0.0, 0.0)
ob_plane.scale = (0.1624, 0.7748, 1.624)

# ---- collection membership
col_collection.objects.link(ob_light)
col_collection.objects.link(ob_camera)
col_collection.objects.link(ob_plane)

# ---- scene / render settings (as saved in the file)
scene.camera = ob_camera
scene.frame_start = 1; scene.frame_end = 250; scene.frame_set(1)
scene.render.engine = 'BLENDER_EEVEE_NEXT'
scene.cycles.use_denoising = False
scene.cycles.samples = 128
scene.cycles.sampling_pattern = 'TABULATED_SOBOL'
scene.cycles.use_adaptive_sampling = False
scene.cycles.use_light_tree = False
scene.view_settings.view_transform = 'Filmic'
bpy.context.view_layer.update()
